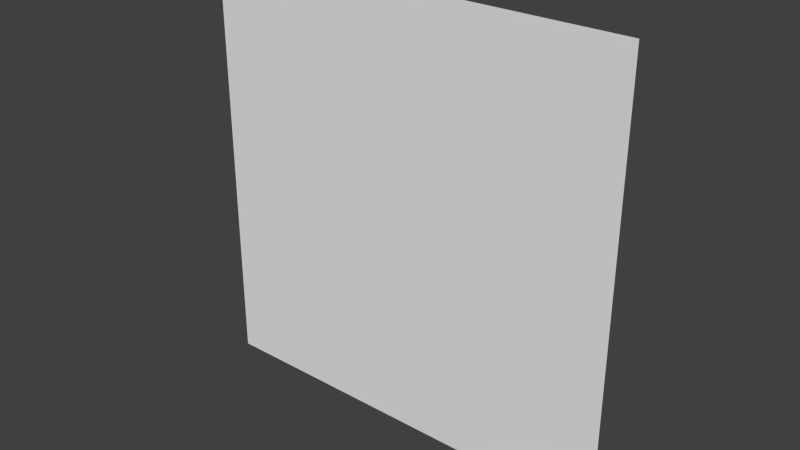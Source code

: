 # Source: Goal.blend  (saved by Blender 2.62.0; exported with 4.5.12 LTS)
import bpy
from mathutils import Matrix  # noqa: F401  (used for matrix-valued properties, if any)

bpy.ops.wm.read_factory_settings(use_empty=True)
scene = bpy.context.scene
scene.name = 'Scene'

# ---- collections
col_collection_1 = bpy.data.collections.new('Collection 1'); scene.collection.children.link(col_collection_1)

# ---- materials (node trees are filled in below, after node groups)
mat_material = bpy.data.materials.new('Material')
mat_material.alpha_threshold = 0.0
mat_material.use_transparent_shadow = False
mat_material.roughness = 0.5

# ---- material node trees

# ---- world
world_world = bpy.data.worlds.new('World'); scene.world = world_world
world_world.color = (0.05088, 0.05088, 0.05088)
world_world.use_sun_shadow = False
world_world.sun_shadow_jitter_overblur = 0.0
world_world.cycles.sampling_method = 'MANUAL'
world_world.cycles.sample_map_resolution = 256

# ---- meshes
me_plane = bpy.data.meshes.new('Plane')
me_plane.from_pydata([(7.003, 7.751e-07, -7.003), (7.003, -4.771e-07, 7.003), (-7.003, -4.771e-07, 7.003), (-7.003, 7.751e-07, -7.003)], [], [(0, 3, 2, 1)])
_uv = me_plane.uv_layers.new(name='UVMap')
_uv.uv.foreach_set('vector', [0.0, 8.941e-08, 1.0, 0.0, 1.0, 1.0, 2.98e-08, 1.0])
me_plane.materials.append(mat_material)
me_plane.use_remesh_preserve_volume = False
me_plane.use_remesh_preserve_attributes = False
me_plane.use_mirror_vertex_groups = False
me_plane.update()

# ---- objects
ob_plane = bpy.data.objects.new('Plane', me_plane)

# ---- transforms, parenting, visibility, modifiers, constraints
ob_plane.location = (0.0, 0.0, 0.0)
ob_plane.lineart.crease_threshold = 0.0

# ---- collection membership
col_collection_1.objects.link(ob_plane)

# ---- scene / render settings (as saved in the file)
scene.frame_start = 1; scene.frame_end = 250; scene.frame_set(1)
scene.render.engine = 'BLENDER_EEVEE_NEXT'
scene.render.image_settings.color_mode = 'RGB'
scene.render.image_settings.compression = 90
scene.render.resolution_percentage = 50
scene.render.dither_intensity = 0.0
scene.render.bake_margin = 2
scene.render.bake_bias = 0.0
scene.cycles.use_denoising = False
scene.cycles.samples = 10
scene.cycles.sampling_pattern = 'TABULATED_SOBOL'
scene.cycles.light_sampling_threshold = 0.0
scene.cycles.use_adaptive_sampling = False
scene.cycles.use_light_tree = False
scene.cycles.blur_glossy = 0.0
scene.cycles.volume_bounces = 1
scene.cycles.pixel_filter_type = 'GAUSSIAN'
scene.cycles.sample_clamp_indirect = 0.0
scene.view_settings.view_transform = 'Standard'
bpy.context.view_layer.update()

# ---- added for rendering (the .blend has no active camera and no usable light): camera, sun
cam_auto = bpy.data.cameras.new('AutoCamera')
cam_auto.lens = 50.0
cam_auto.sensor_width = 36.0
cam_auto.clip_end = 1000.0
ob_auto_camera = bpy.data.objects.new('AutoCamera', cam_auto)
scene.collection.objects.link(ob_auto_camera)
ob_auto_camera.location = (18.3259, -21.9911, 14.6607)
ob_auto_camera.rotation_euler = (1.09748, -7.21219e-08, 0.694738)
scene.camera = ob_auto_camera
light_auto_sun = bpy.data.lights.new('AutoSun', 'SUN')
light_auto_sun.energy = 3.0
light_auto_sun.angle = 0.0523599
ob_auto_sun = bpy.data.objects.new('AutoSun', light_auto_sun)
scene.collection.objects.link(ob_auto_sun)
ob_auto_sun.rotation_euler = (0.872665, 0.174533, 0.523599)
bpy.context.view_layer.update()
